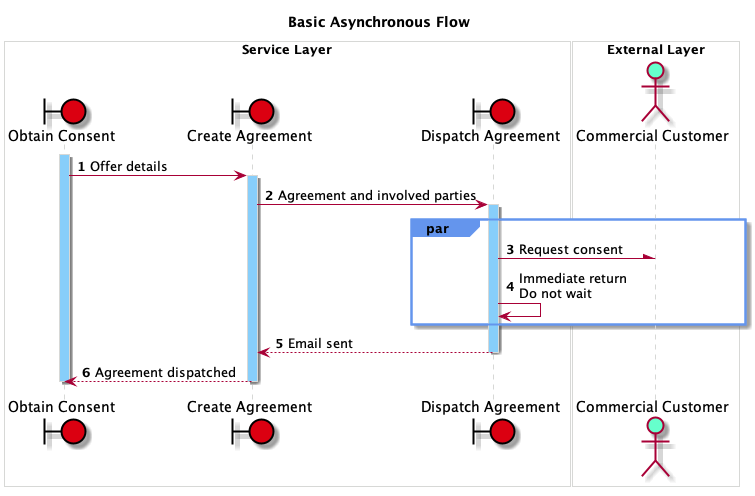

The diagram above was rendered by PlantUML. Its source (embedded in the PNG):
@startuml

!include common-participants.iuml
!include common-skins.iuml

!startsub Obtain_Consent

autonumber

title Basic Asynchronous Flow

activate svc_obtain_consent

svc_obtain_consent -> svc_create_agreement ++ : Offer details

    svc_create_agreement -> svc_dispatch_agreement ++ : Agreement and involved parties

        par
            svc_dispatch_agreement -\ otb_commercial_customer : Request consent

            svc_dispatch_agreement -> svc_dispatch_agreement : Immediate return\nDo not wait
        end

    return Email sent

return Agreement dispatched

deactivate svc_obtain_consent

!endsub Obtain_Consent

@enduml